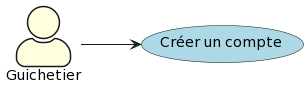

The diagram above was rendered by PlantUML. Its source (embedded in the PNG):
@startuml
skinparam actorStyle awesome
skinparam actorBackgroundColor lightyellow
skinparam usecaseBackgroundColor lightblue
left to right direction
actor "Guichetier" as guichetier
  usecase "Créer un compte" as UC1
guichetier --> UC1
@enduml